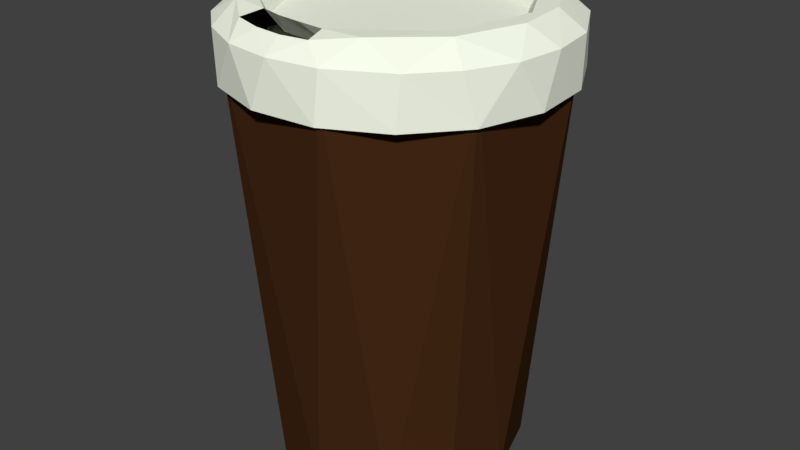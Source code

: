 # Source: KahveBardagiblend.blend  (saved by Blender 2.79.0; exported with 4.5.12 LTS)
import bpy
from mathutils import Matrix  # noqa: F401  (used for matrix-valued properties, if any)

bpy.ops.wm.read_factory_settings(use_empty=True)
scene = bpy.context.scene
scene.name = 'Scene'

# ---- collections
col_collection_1 = bpy.data.collections.new('Collection 1'); scene.collection.children.link(col_collection_1)

# ---- materials (node trees are filled in below, after node groups)
mat_material_001 = bpy.data.materials.new('Material.001')
mat_material_001.alpha_threshold = 0.0
mat_material_001.use_transparent_shadow = False
mat_material_001.diffuse_color = (0.9525, 1.0, 0.8523, 1.0)
mat_material_001.roughness = 0.5
mat_material_002 = bpy.data.materials.new('Material.002')
mat_material_002.alpha_threshold = 0.0
mat_material_002.use_transparent_shadow = False
mat_material_002.diffuse_color = (0.05951, 0.02217, 0.008023, 1.0)
mat_material_002.roughness = 0.5

# ---- material node trees

# ---- world
world_world = bpy.data.worlds.new('World'); scene.world = world_world
world_world.color = (0.05088, 0.05088, 0.05088)
world_world.use_sun_shadow = False
world_world.sun_shadow_jitter_overblur = 0.0
world_world.cycles.sampling_method = 'MANUAL'

# ---- meshes
me_cylinder_001 = bpy.data.meshes.new('Cylinder.001')
me_cylinder_001.from_pydata([(-1.379e-07, 0.6856, 0.5602), (-4.097e-08, 0.8958, 0.7647), (0.1338, 0.6724, 0.5602), (0.1748, 0.8786, 0.7647), (0.2624, 0.6334, 0.5602), (0.3428, 0.8276, 0.7647), (0.3809, 0.5701, 0.5602), (0.4977, 0.7448, 0.7647), (0.4848, 0.4848, 0.5602), (0.6334, 0.6334, 0.7647), (0.5701, 0.3809, 0.5602), (0.7448, 0.4977, 0.7647), (0.6334, 0.2624, 0.5602), (0.8276, 0.3428, 0.7647), (0.6724, 0.1338, 0.5602), (0.8786, 0.1748, 0.7647), (0.6856, 2.32e-08, 0.5602), (0.8958, 5.931e-08, 0.7647), (0.6724, -0.1338, 0.5602), (0.8786, -0.1748, 0.7647), (0.6334, -0.2624, 0.5602), (0.8276, -0.3428, 0.7647), (0.5701, -0.3809, 0.5602), (0.7448, -0.4977, 0.7647), (0.4848, -0.4848, 0.5602), (0.6334, -0.6334, 0.7647), (0.3809, -0.5701, 0.5602), (0.4977, -0.7448, 0.7647), (0.2624, -0.6334, 0.5602), (0.3428, -0.8276, 0.7647), (0.1338, -0.6724, 0.5602), (0.1748, -0.8786, 0.7647), (-2.146e-07, -0.6856, 0.5602), (-2.933e-07, -0.8958, 0.7647), (-0.1338, -0.6724, 0.5602), (-0.1748, -0.8786, 0.7647), (-0.2624, -0.6334, 0.5602), (-0.3428, -0.8276, 0.7647), (-0.3809, -0.5701, 0.5602), (-0.4977, -0.7448, 0.7647), (-0.4848, -0.4848, 0.5602), (-0.6334, -0.6334, 0.7647), (-0.5701, -0.3809, 0.5602), (-0.7448, -0.4977, 0.7647), (-0.6334, -0.2624, 0.5602), (-0.8276, -0.3428, 0.7647), (-0.6724, -0.1338, 0.5602), (-0.8786, -0.1748, 0.7647), (-0.6856, 6.4e-07, 0.5602), (-0.8958, 8.723e-07, 0.7647), (-0.6724, 0.1338, 0.5602), (-0.8786, 0.1748, 0.7647), (-0.6334, 0.2624, 0.5602), (-0.8276, 0.3428, 0.7647), (-0.5701, 0.3809, 0.5602), (-0.7448, 0.4977, 0.7647), (-0.4848, 0.4848, 0.5602), (-0.6334, 0.6334, 0.7647), (-0.3809, 0.5701, 0.5602), (-0.4977, 0.7448, 0.7647), (-0.2624, 0.6334, 0.5602), (-0.3428, 0.8276, 0.7647), (-0.1338, 0.6724, 0.5602), (-0.1748, 0.8786, 0.7647), (0.1951, 0.9808, 0.8535), (0.0, 1.0, 0.8535), (0.3827, 0.9239, 0.8535), (0.5556, 0.8315, 0.8535), (0.7071, 0.7071, 0.8535), (0.8315, 0.5556, 0.8535), (0.9239, 0.3827, 0.8535), (0.9808, 0.1951, 0.8535), (1.0, 7.55e-08, 0.8535), (0.9808, -0.1951, 0.8535), (0.9239, -0.3827, 0.8535), (0.8315, -0.5556, 0.8535), (0.7071, -0.7071, 0.8535), (0.5556, -0.8315, 0.8535), (0.3827, -0.9239, 0.8535), (0.1951, -0.9808, 0.8535), (-3.258e-07, -1.0, 0.8535), (-0.1951, -0.9808, 0.8535), (-0.3827, -0.9239, 0.8535), (-0.5556, -0.8315, 0.8535), (-0.7071, -0.7071, 0.8535), (-0.8315, -0.5556, 0.8535), (-0.9239, -0.3827, 0.8535), (-0.9808, -0.1951, 0.8535), (-1.0, 9.656e-07, 0.8535), (-0.9808, 0.1951, 0.8535), (-0.9239, 0.3827, 0.8535), (-0.8315, 0.5556, 0.8535), (-0.7071, 0.7071, 0.8535), (-0.5556, 0.8315, 0.8535), (-0.3827, 0.9239, 0.8535), (-0.1951, 0.9808, 0.8535), (0.1799, 0.9045, 0.8536), (-2.968e-08, 0.9223, 0.8536), (0.3529, 0.8521, 0.8536), (0.5124, 0.7668, 0.8536), (0.6521, 0.6521, 0.8536), (0.7668, 0.5124, 0.8536), (0.8521, 0.3529, 0.8536), (0.9045, 0.1799, 0.8536), (0.9223, 6.357e-08, 0.8536), (0.9045, -0.1799, 0.8536), (0.8521, -0.3529, 0.8536), (0.7668, -0.5124, 0.8536), (0.6521, -0.6521, 0.8536), (0.5124, -0.7668, 0.8536), (0.3529, -0.8521, 0.8536), (0.1799, -0.9045, 0.8536), (-3.02e-07, -0.9223, 0.8536), (-0.1799, -0.9045, 0.8536), (-0.3529, -0.8521, 0.8536), (-0.5124, -0.7668, 0.8536), (-0.6521, -0.6521, 0.8536), (-0.7668, -0.5124, 0.8536), (-0.8521, -0.3529, 0.8536), (-0.9045, -0.1799, 0.8536), (-0.9223, 8.946e-07, 0.8536), (-0.9045, 0.1799, 0.8536), (-0.8521, 0.3529, 0.8536), (-0.7668, 0.5124, 0.8536), (-0.6521, 0.6521, 0.8536), (-0.5124, 0.7668, 0.8536), (-0.3529, 0.8521, 0.8536), (-0.1799, 0.9045, 0.8536), (-1.55e-08, 0.9588, 0.5264), (0.1871, 0.9404, 0.5264), (0.3669, 0.8858, 0.5264), (0.5327, 0.7972, 0.5264), (0.678, 0.678, 0.5264), (0.7972, 0.5327, 0.5264), (0.8858, 0.3669, 0.5264), (0.9404, 0.1871, 0.5264), (0.9588, 6.934e-08, 0.5264), (0.9404, -0.1871, 0.5264), (0.8858, -0.3669, 0.5264), (0.7972, -0.5327, 0.5264), (0.678, -0.678, 0.5264), (0.5327, -0.7972, 0.5264), (0.3669, -0.8858, 0.5264), (0.1871, -0.9404, 0.5264), (-3.131e-07, -0.9588, 0.5264), (-0.1871, -0.9404, 0.5264), (-0.3669, -0.8858, 0.5264), (-0.5327, -0.7972, 0.5264), (-0.678, -0.678, 0.5264), (-0.7972, -0.5327, 0.5264), (-0.8858, -0.3669, 0.5264), (-0.9404, -0.1871, 0.5264), (-0.9588, 9.276e-07, 0.5264), (-0.9404, 0.1871, 0.5264), (-0.8858, 0.3669, 0.5264), (-0.7972, 0.5327, 0.5264), (-0.678, 0.678, 0.5264), (-0.5327, 0.7972, 0.5264), (-0.3669, 0.8858, 0.5264), (-0.1871, 0.9404, 0.5264), (0.3263, 0.7878, 0.4416), (0.4966, 0.7433, 0.475), (0.6321, 0.6321, 0.475), (0.7433, 0.4966, 0.475), (0.8259, 0.3421, 0.475), (0.8767, 0.1744, 0.475), (0.8939, 6.005e-08, 0.475), (0.8767, -0.1744, 0.475), (0.8259, -0.3421, 0.475), (0.7433, -0.4966, 0.475), (0.6321, -0.6321, 0.475), (0.4966, -0.7433, 0.475), (0.3421, -0.8259, 0.475), (0.1744, -0.8767, 0.475), (-2.957e-07, -0.8939, 0.475), (-0.1744, -0.8767, 0.475), (-0.3421, -0.8259, 0.475), (-0.4966, -0.7433, 0.475), (-0.6321, -0.6321, 0.475), (-0.7433, -0.4966, 0.475), (-0.8259, -0.3421, 0.475), (-0.8767, -0.1744, 0.475), (-0.8939, 8.758e-07, 0.475), (-0.8767, 0.1744, 0.475), (-0.8259, 0.3421, 0.475), (-0.7433, 0.4966, 0.475), (-0.6321, 0.6321, 0.475), (-0.4966, 0.7433, 0.475), (-0.3421, 0.8259, 0.475), (-0.1664, 0.8363, 0.4416), (-9.785e-08, 0.7631, 0.4418), (0.1489, 0.7484, 0.4418), (0.292, 0.705, 0.4418), (0.4239, 0.6345, 0.4418), (0.5396, 0.5396, 0.4418), (0.6345, 0.4239, 0.4418), (0.705, 0.292, 0.4418), (0.7484, 0.1489, 0.4418), (0.7631, 3.712e-08, 0.4418), (0.7484, -0.1489, 0.4418), (0.705, -0.292, 0.4418), (0.6345, -0.4239, 0.4418), (0.5396, -0.5396, 0.4418), (0.4239, -0.6345, 0.4418), (0.292, -0.705, 0.4418), (0.1489, -0.7484, 0.4418), (-2.474e-07, -0.7631, 0.4418), (-0.1489, -0.7484, 0.4418), (-0.292, -0.705, 0.4418), (-0.4239, -0.6345, 0.4418), (-0.5396, -0.5396, 0.4418), (-0.6345, -0.4239, 0.4418), (-0.705, -0.292, 0.4418), (-0.7484, -0.1489, 0.4418), (-0.7631, 7.334e-07, 0.4418), (-0.7484, 0.1489, 0.4418), (-0.705, 0.292, 0.4418), (-0.6345, 0.4239, 0.4418), (-0.5396, 0.5396, 0.4418), (-0.4239, 0.6345, 0.4418), (-0.292, 0.705, 0.4418), (-0.1489, 0.7484, 0.4418), (0.0, 1.0, 0.5598), (0.1951, 0.9808, 0.5598), (0.3827, 0.9239, 0.5598), (0.5556, 0.8315, 0.5598), (0.7071, 0.7071, 0.5598), (0.8315, 0.5556, 0.5598), (0.9239, 0.3827, 0.5598), (0.9808, 0.1951, 0.5598), (1.0, 7.55e-08, 0.5598), (0.9808, -0.1951, 0.5598), (0.9239, -0.3827, 0.5598), (0.8315, -0.5556, 0.5598), (0.7071, -0.7071, 0.5598), (0.5556, -0.8315, 0.5598), (0.3827, -0.9239, 0.5598), (0.1951, -0.9808, 0.5598), (-3.258e-07, -1.0, 0.5598), (-0.1951, -0.9808, 0.5598), (-0.3827, -0.9239, 0.5598), (-0.5556, -0.8315, 0.5598), (-0.7071, -0.7071, 0.5598), (-0.8315, -0.5556, 0.5598), (-0.9239, -0.3827, 0.5598), (-0.9808, -0.1951, 0.5598), (-1.0, 9.656e-07, 0.5598), (-0.9808, 0.1951, 0.5598), (-0.9239, 0.3827, 0.5598), (-0.8315, 0.5556, 0.5598), (-0.7071, 0.7071, 0.5598), (-0.5556, 0.8315, 0.5598), (-0.3827, 0.9239, 0.5598), (-0.1951, 0.9808, 0.5598), (-3.735e-08, 0.8939, 0.475), (0.1744, 0.8767, 0.475), (0.3421, 0.8259, 0.475), (0.4738, 0.709, 0.4416), (0.603, 0.603, 0.4416), (0.709, 0.4738, 0.4416), (0.7878, 0.3263, 0.4416), (0.8363, 0.1664, 0.4416), (0.8527, 5.29e-08, 0.4416), (0.8363, -0.1664, 0.4416), (0.7878, -0.3263, 0.4416), (0.709, -0.4738, 0.4416), (0.603, -0.603, 0.4416), (0.4738, -0.709, 0.4416), (0.3263, -0.7878, 0.4416), (0.1664, -0.8363, 0.4416), (-2.806e-07, -0.8527, 0.4416), (-0.1664, -0.8363, 0.4416), (-0.3263, -0.7878, 0.4416), (-0.4738, -0.709, 0.4416), (-0.603, -0.603, 0.4416), (-0.709, -0.4738, 0.4416), (-0.7878, -0.3263, 0.4416), (-0.8363, -0.1664, 0.4416), (-0.8527, 8.311e-07, 0.4416), (-0.8363, 0.1664, 0.4416), (-0.7878, 0.3263, 0.4416), (-0.709, 0.4738, 0.4416), (-0.603, 0.603, 0.4416), (-0.4738, 0.709, 0.4416), (-0.3263, 0.7878, 0.4416), (-0.1744, 0.8767, 0.475)], [], [(222, 65, 64, 223), (223, 64, 66, 224), (224, 66, 67, 225), (225, 67, 68, 226), (226, 68, 69, 227), (227, 69, 70, 228), (228, 70, 71, 229), (229, 71, 72, 230), (230, 72, 73, 231), (231, 73, 74, 232), (232, 74, 75, 233), (233, 75, 76, 234), (234, 76, 77, 235), (235, 77, 78, 236), (236, 78, 79, 237), (237, 79, 80, 238), (238, 80, 81, 239), (239, 81, 82, 240), (240, 82, 83, 241), (241, 83, 84, 242), (242, 84, 85, 243), (243, 85, 86, 244), (244, 86, 87, 245), (245, 87, 88, 246), (246, 88, 89, 247), (247, 89, 90, 248), (248, 90, 91, 249), (249, 91, 92, 250), (250, 92, 93, 251), (251, 93, 94, 252), (3, 1, 63, 61, 59, 57, 55, 53, 51, 49, 47, 45, 43, 41, 39, 37, 35, 33, 31, 29, 27, 25, 23, 21, 19, 17, 15, 13, 11, 9, 7, 5), (252, 94, 95, 253), (253, 95, 65, 222), (0, 2, 4, 6, 8, 10, 12, 14, 16, 18, 20, 22, 24, 26, 28, 30, 32, 34, 36, 38, 40, 42, 44, 46, 48, 50, 52, 54, 56, 58, 60, 62), (97, 96, 64, 65), (96, 98, 66, 64), (98, 99, 67, 66), (99, 100, 68, 67), (100, 101, 69, 68), (101, 102, 70, 69), (102, 103, 71, 70), (103, 104, 72, 71), (104, 105, 73, 72), (105, 106, 74, 73), (106, 107, 75, 74), (107, 108, 76, 75), (108, 109, 77, 76), (109, 110, 78, 77), (110, 111, 79, 78), (111, 112, 80, 79), (112, 113, 81, 80), (113, 114, 82, 81), (114, 115, 83, 82), (115, 116, 84, 83), (116, 117, 85, 84), (117, 118, 86, 85), (118, 119, 87, 86), (119, 120, 88, 87), (120, 121, 89, 88), (121, 122, 90, 89), (122, 123, 91, 90), (123, 124, 92, 91), (124, 125, 93, 92), (125, 126, 94, 93), (126, 127, 95, 94), (127, 97, 65, 95), (1, 3, 96, 97), (3, 5, 98, 96), (5, 7, 99, 98), (7, 9, 100, 99), (9, 11, 101, 100), (11, 13, 102, 101), (13, 15, 103, 102), (15, 17, 104, 103), (17, 19, 105, 104), (19, 21, 106, 105), (21, 23, 107, 106), (23, 25, 108, 107), (25, 27, 109, 108), (27, 29, 110, 109), (29, 31, 111, 110), (31, 33, 112, 111), (33, 35, 113, 112), (35, 37, 114, 113), (37, 39, 115, 114), (39, 41, 116, 115), (41, 43, 117, 116), (43, 45, 118, 117), (45, 47, 119, 118), (47, 49, 120, 119), (49, 51, 121, 120), (51, 53, 122, 121), (53, 55, 123, 122), (55, 57, 124, 123), (57, 59, 125, 124), (59, 61, 126, 125), (61, 63, 127, 126), (63, 1, 97, 127), (255, 254, 128, 129), (256, 255, 129, 130), (161, 256, 130, 131), (162, 161, 131, 132), (163, 162, 132, 133), (164, 163, 133, 134), (165, 164, 134, 135), (166, 165, 135, 136), (167, 166, 136, 137), (168, 167, 137, 138), (169, 168, 138, 139), (170, 169, 139, 140), (171, 170, 140, 141), (172, 171, 141, 142), (173, 172, 142, 143), (174, 173, 143, 144), (175, 174, 144, 145), (176, 175, 145, 146), (177, 176, 146, 147), (178, 177, 147, 148), (179, 178, 148, 149), (180, 179, 149, 150), (181, 180, 150, 151), (182, 181, 151, 152), (183, 182, 152, 153), (184, 183, 153, 154), (185, 184, 154, 155), (186, 185, 155, 156), (187, 186, 156, 157), (188, 187, 157, 158), (285, 188, 158, 159), (254, 285, 159, 128), (193, 192, 160, 257), (194, 193, 257, 258), (195, 194, 258, 259), (196, 195, 259, 260), (197, 196, 260, 261), (198, 197, 261, 262), (199, 198, 262, 263), (200, 199, 263, 264), (201, 200, 264, 265), (202, 201, 265, 266), (203, 202, 266, 267), (204, 203, 267, 268), (205, 204, 268, 269), (206, 205, 269, 270), (207, 206, 270, 271), (208, 207, 271, 272), (209, 208, 272, 273), (210, 209, 273, 274), (211, 210, 274, 275), (212, 211, 275, 276), (213, 212, 276, 277), (214, 213, 277, 278), (215, 214, 278, 279), (216, 215, 279, 280), (217, 216, 280, 281), (218, 217, 281, 282), (219, 218, 282, 283), (220, 219, 283, 284), (221, 220, 284, 189), (2, 0, 190, 191), (4, 2, 191, 192), (6, 4, 192, 193), (8, 6, 193, 194), (10, 8, 194, 195), (12, 10, 195, 196), (14, 12, 196, 197), (16, 14, 197, 198), (18, 16, 198, 199), (20, 18, 199, 200), (22, 20, 200, 201), (24, 22, 201, 202), (26, 24, 202, 203), (28, 26, 203, 204), (30, 28, 204, 205), (32, 30, 205, 206), (34, 32, 206, 207), (36, 34, 207, 208), (38, 36, 208, 209), (40, 38, 209, 210), (42, 40, 210, 211), (44, 42, 211, 212), (46, 44, 212, 213), (48, 46, 213, 214), (50, 48, 214, 215), (52, 50, 215, 216), (54, 52, 216, 217), (56, 54, 217, 218), (58, 56, 218, 219), (60, 58, 219, 220), (62, 60, 220, 221), (0, 62, 221, 190), (129, 128, 222, 223), (130, 129, 223, 224), (131, 130, 224, 225), (132, 131, 225, 226), (133, 132, 226, 227), (134, 133, 227, 228), (135, 134, 228, 229), (136, 135, 229, 230), (137, 136, 230, 231), (138, 137, 231, 232), (139, 138, 232, 233), (140, 139, 233, 234), (141, 140, 234, 235), (142, 141, 235, 236), (143, 142, 236, 237), (144, 143, 237, 238), (145, 144, 238, 239), (146, 145, 239, 240), (147, 146, 240, 241), (148, 147, 241, 242), (149, 148, 242, 243), (150, 149, 243, 244), (151, 150, 244, 245), (152, 151, 245, 246), (153, 152, 246, 247), (154, 153, 247, 248), (155, 154, 248, 249), (156, 155, 249, 250), (157, 156, 250, 251), (158, 157, 251, 252), (159, 158, 252, 253), (128, 159, 253, 222), (256, 161, 257, 160), (161, 162, 258, 257), (162, 163, 259, 258), (163, 164, 260, 259), (164, 165, 261, 260), (165, 166, 262, 261), (166, 167, 263, 262), (167, 168, 264, 263), (168, 169, 265, 264), (169, 170, 266, 265), (170, 171, 267, 266), (171, 172, 268, 267), (172, 173, 269, 268), (173, 174, 270, 269), (174, 175, 271, 270), (175, 176, 272, 271), (176, 177, 273, 272), (177, 178, 274, 273), (178, 179, 275, 274), (179, 180, 276, 275), (180, 181, 277, 276), (181, 182, 278, 277), (182, 183, 279, 278), (183, 184, 280, 279), (184, 185, 281, 280), (185, 186, 282, 281), (186, 187, 283, 282), (187, 188, 284, 283), (188, 285, 189, 284)])
me_cylinder_001.materials.append(mat_material_001)
me_cylinder_001.use_remesh_preserve_volume = False
me_cylinder_001.use_remesh_preserve_attributes = False
me_cylinder_001.use_mirror_vertex_groups = False
me_cylinder_001.update()
me_cylinder = bpy.data.meshes.new('Cylinder')
me_cylinder.from_pydata([(-2.79e-08, 0.4494, -0.8275), (-3.06e-08, 0.6116, -0.1799), (0.08766, 0.4407, -0.8275), (0.1193, 0.5998, -0.1799), (0.172, 0.4151, -0.8275), (0.234, 0.565, -0.1799), (0.2496, 0.3736, -0.8275), (0.3398, 0.5085, -0.1799), (0.3177, 0.3177, -0.8275), (0.4324, 0.4324, -0.1799), (0.3736, 0.2496, -0.8275), (0.5085, 0.3398, -0.1799), (0.4151, 0.172, -0.8275), (0.565, 0.234, -0.1799), (0.4407, 0.08766, -0.8275), (0.5998, 0.1193, -0.1799), (0.4494, 1.455e-07, -0.8275), (0.6116, 7.44e-08, -0.1799), (0.4407, -0.08766, -0.8275), (0.5998, -0.1193, -0.1799), (0.4151, -0.172, -0.8275), (0.565, -0.234, -0.1799), (0.3736, -0.2496, -0.8275), (0.5085, -0.3398, -0.1799), (0.3177, -0.3177, -0.8275), (0.4324, -0.4324, -0.1799), (0.2496, -0.3736, -0.8275), (0.3398, -0.5085, -0.1799), (0.172, -0.4151, -0.8275), (0.234, -0.565, -0.1799), (0.08766, -0.4407, -0.8275), (0.1193, -0.5998, -0.1799), (-9.635e-08, -0.4494, -0.8275), (-1.746e-07, -0.6116, -0.1799), (-0.08766, -0.4407, -0.8275), (-0.1193, -0.5998, -0.1799), (-0.172, -0.4151, -0.8275), (-0.234, -0.565, -0.1799), (-0.2496, -0.3736, -0.8275), (-0.3398, -0.5085, -0.1799), (-0.3177, -0.3177, -0.8275), (-0.4324, -0.4324, -0.1799), (-0.3736, -0.2496, -0.8275), (-0.5085, -0.3398, -0.1799), (-0.4151, -0.172, -0.8275), (-0.565, -0.234, -0.1799), (-0.4407, -0.08766, -0.8275), (-0.5998, -0.1193, -0.1799), (-0.4494, 5.313e-07, -0.8275), (-0.6116, 6.531e-07, -0.1799), (-0.4407, 0.08767, -0.8275), (-0.5998, 0.1193, -0.1799), (-0.4151, 0.172, -0.8275), (-0.565, 0.234, -0.1799), (-0.3736, 0.2496, -0.8275), (-0.5085, 0.3398, -0.1799), (-0.3177, 0.3177, -0.8275), (-0.4324, 0.4324, -0.1799), (-0.2496, 0.3736, -0.8275), (-0.3398, 0.5085, -0.1799), (-0.172, 0.4151, -0.8275), (-0.234, 0.565, -0.1799), (-0.08766, 0.4407, -0.8275), (-0.1193, 0.5998, -0.1799), (2.508e-08, 0.7888, -1.0), (0.1539, 0.7737, -1.0), (0.3019, 0.7288, -1.0), (0.4382, 0.6559, -1.0), (0.5578, 0.5578, -1.0), (0.6559, 0.4382, -1.0), (0.7288, 0.3019, -1.0), (0.7737, 0.1539, -1.0), (0.7888, 1.197e-07, -1.0), (0.7737, -0.1539, -1.0), (0.7288, -0.3019, -1.0), (0.6559, -0.4382, -1.0), (0.5578, -0.5578, -1.0), (0.4382, -0.6559, -1.0), (0.3019, -0.7288, -1.0), (0.1539, -0.7737, -1.0), (-2.32e-07, -0.7888, -1.0), (-0.1539, -0.7737, -1.0), (-0.3019, -0.7288, -1.0), (-0.4382, -0.6559, -1.0), (-0.5578, -0.5578, -1.0), (-0.6559, -0.4382, -1.0), (-0.7288, -0.3019, -1.0), (-0.7737, -0.1539, -1.0), (-0.7888, 8.219e-07, -1.0), (-0.7737, 0.1539, -1.0), (-0.7288, 0.3019, -1.0), (-0.6559, 0.4382, -1.0), (-0.5578, 0.5578, -1.0), (-0.4382, 0.6559, -1.0), (-0.3019, 0.7288, -1.0), (-0.1539, 0.7737, -1.0), (0.1951, 0.9808, 1.67), (0.0, 1.0, 1.67), (0.3827, 0.9239, 1.67), (0.5556, 0.8315, 1.67), (0.7071, 0.7071, 1.67), (0.8315, 0.5556, 1.67), (0.9239, 0.3827, 1.67), (0.9808, 0.1951, 1.67), (1.0, 7.55e-08, 1.67), (0.9808, -0.1951, 1.67), (0.9239, -0.3827, 1.67), (0.8315, -0.5556, 1.67), (0.7071, -0.7071, 1.67), (0.5556, -0.8315, 1.67), (0.3827, -0.9239, 1.67), (0.1951, -0.9808, 1.67), (-3.258e-07, -1.0, 1.67), (-0.1951, -0.9808, 1.67), (-0.3827, -0.9239, 1.67), (-0.5556, -0.8315, 1.67), (-0.7071, -0.7071, 1.67), (-0.8315, -0.5556, 1.67), (-0.9239, -0.3827, 1.67), (-0.9808, -0.1951, 1.67), (-1.0, 9.656e-07, 1.67), (-0.9808, 0.1951, 1.67), (-0.9239, 0.3827, 1.67), (-0.8315, 0.5556, 1.67), (-0.7071, 0.7071, 1.67), (-0.5556, 0.8315, 1.67), (-0.3827, 0.9239, 1.67), (-0.1951, 0.9808, 1.67), (0.17, 0.8546, 1.67), (-4.913e-08, 0.8713, 1.67), (0.3334, 0.805, 1.67), (0.4841, 0.7245, 1.67), (0.6161, 0.6161, 1.67), (0.7245, 0.4841, 1.67), (0.805, 0.3334, 1.67), (0.8546, 0.17, 1.67), (0.8713, 5.575e-08, 1.67), (0.8546, -0.17, 1.67), (0.805, -0.3334, 1.67), (0.7245, -0.4841, 1.67), (0.6161, -0.6161, 1.67), (0.4841, -0.7245, 1.67), (0.3334, -0.805, 1.67), (0.17, -0.8546, 1.67), (-2.863e-07, -0.8713, 1.67), (-0.17, -0.8546, 1.67), (-0.3334, -0.805, 1.67), (-0.4841, -0.7245, 1.67), (-0.6161, -0.6161, 1.67), (-0.7245, -0.4841, 1.67), (-0.805, -0.3334, 1.67), (-0.8546, -0.17, 1.67), (-0.8713, 8.481e-07, 1.67), (-0.8546, 0.17, 1.67), (-0.805, 0.3334, 1.67), (-0.7245, 0.4841, 1.67), (-0.6161, 0.6161, 1.67), (-0.4841, 0.7245, 1.67), (-0.3334, 0.805, 1.67), (-0.17, 0.8546, 1.67)], [], [(64, 97, 96, 65), (65, 96, 98, 66), (66, 98, 99, 67), (67, 99, 100, 68), (68, 100, 101, 69), (69, 101, 102, 70), (70, 102, 103, 71), (71, 103, 104, 72), (72, 104, 105, 73), (73, 105, 106, 74), (74, 106, 107, 75), (75, 107, 108, 76), (76, 108, 109, 77), (77, 109, 110, 78), (78, 110, 111, 79), (79, 111, 112, 80), (80, 112, 113, 81), (81, 113, 114, 82), (82, 114, 115, 83), (83, 115, 116, 84), (84, 116, 117, 85), (85, 117, 118, 86), (86, 118, 119, 87), (87, 119, 120, 88), (88, 120, 121, 89), (89, 121, 122, 90), (90, 122, 123, 91), (91, 123, 124, 92), (92, 124, 125, 93), (93, 125, 126, 94), (3, 1, 63, 61, 59, 57, 55, 53, 51, 49, 47, 45, 43, 41, 39, 37, 35, 33, 31, 29, 27, 25, 23, 21, 19, 17, 15, 13, 11, 9, 7, 5), (94, 126, 127, 95), (95, 127, 97, 64), (0, 2, 4, 6, 8, 10, 12, 14, 16, 18, 20, 22, 24, 26, 28, 30, 32, 34, 36, 38, 40, 42, 44, 46, 48, 50, 52, 54, 56, 58, 60, 62), (2, 0, 64, 65), (4, 2, 65, 66), (6, 4, 66, 67), (8, 6, 67, 68), (10, 8, 68, 69), (12, 10, 69, 70), (14, 12, 70, 71), (16, 14, 71, 72), (18, 16, 72, 73), (20, 18, 73, 74), (22, 20, 74, 75), (24, 22, 75, 76), (26, 24, 76, 77), (28, 26, 77, 78), (30, 28, 78, 79), (32, 30, 79, 80), (34, 32, 80, 81), (36, 34, 81, 82), (38, 36, 82, 83), (40, 38, 83, 84), (42, 40, 84, 85), (44, 42, 85, 86), (46, 44, 86, 87), (48, 46, 87, 88), (50, 48, 88, 89), (52, 50, 89, 90), (54, 52, 90, 91), (56, 54, 91, 92), (58, 56, 92, 93), (60, 58, 93, 94), (62, 60, 94, 95), (0, 62, 95, 64), (129, 128, 96, 97), (128, 130, 98, 96), (130, 131, 99, 98), (131, 132, 100, 99), (132, 133, 101, 100), (133, 134, 102, 101), (134, 135, 103, 102), (135, 136, 104, 103), (136, 137, 105, 104), (137, 138, 106, 105), (138, 139, 107, 106), (139, 140, 108, 107), (140, 141, 109, 108), (141, 142, 110, 109), (142, 143, 111, 110), (143, 144, 112, 111), (144, 145, 113, 112), (145, 146, 114, 113), (146, 147, 115, 114), (147, 148, 116, 115), (148, 149, 117, 116), (149, 150, 118, 117), (150, 151, 119, 118), (151, 152, 120, 119), (152, 153, 121, 120), (153, 154, 122, 121), (154, 155, 123, 122), (155, 156, 124, 123), (156, 157, 125, 124), (157, 158, 126, 125), (158, 159, 127, 126), (159, 129, 97, 127), (1, 3, 128, 129), (3, 5, 130, 128), (5, 7, 131, 130), (7, 9, 132, 131), (9, 11, 133, 132), (11, 13, 134, 133), (13, 15, 135, 134), (15, 17, 136, 135), (17, 19, 137, 136), (19, 21, 138, 137), (21, 23, 139, 138), (23, 25, 140, 139), (25, 27, 141, 140), (27, 29, 142, 141), (29, 31, 143, 142), (31, 33, 144, 143), (33, 35, 145, 144), (35, 37, 146, 145), (37, 39, 147, 146), (39, 41, 148, 147), (41, 43, 149, 148), (43, 45, 150, 149), (45, 47, 151, 150), (47, 49, 152, 151), (49, 51, 153, 152), (51, 53, 154, 153), (53, 55, 155, 154), (55, 57, 156, 155), (57, 59, 157, 156), (59, 61, 158, 157), (61, 63, 159, 158), (63, 1, 129, 159)])
me_cylinder.materials.append(mat_material_002)
me_cylinder.use_remesh_preserve_volume = False
me_cylinder.use_remesh_preserve_attributes = False
me_cylinder.use_mirror_vertex_groups = False
me_cylinder.update()

# ---- objects
ob_cylinder_001 = bpy.data.objects.new('Cylinder.001', me_cylinder_001)
ob_cylinder = bpy.data.objects.new('Cylinder', me_cylinder)

# ---- transforms, parenting, visibility, modifiers, constraints
ob_cylinder_001.location = (-0.0004483, 0.001197, 0.4353)
ob_cylinder_001.scale = (-0.09411, -0.09411, -0.09411)
ob_cylinder_001.lineart.crease_threshold = 0.0
_m = ob_cylinder_001.modifiers.new('Decimate', 'DECIMATE')
_m.ratio = 0.3704
ob_cylinder.location = (0.0, 0.0, 0.2222)
ob_cylinder.scale = (0.09016, 0.09016, 0.09016)
ob_cylinder.lineart.crease_threshold = 0.0
_m = ob_cylinder.modifiers.new('Decimate', 'DECIMATE')
_m.ratio = 0.2361

# ---- collection membership
col_collection_1.objects.link(ob_cylinder_001)
col_collection_1.objects.link(ob_cylinder)

# ---- scene / render settings (as saved in the file)
scene.frame_start = 1; scene.frame_end = 250; scene.frame_set(1)
scene.render.engine = 'BLENDER_EEVEE_NEXT'
scene.render.resolution_percentage = 50
scene.render.dither_intensity = 0.0
scene.cycles.use_denoising = False
scene.cycles.samples = 128
scene.cycles.sampling_pattern = 'TABULATED_SOBOL'
scene.cycles.use_adaptive_sampling = False
scene.cycles.use_light_tree = False
scene.cycles.blur_glossy = 0.0
scene.cycles.sample_clamp_indirect = 0.0
scene.view_settings.view_transform = 'Standard'
bpy.context.view_layer.update()

# ---- added for rendering (the .blend has no active camera and no usable light): camera, sun
cam_auto = bpy.data.cameras.new('AutoCamera')
cam_auto.lens = 50.0
cam_auto.sensor_width = 36.0
cam_auto.clip_end = 1000.0
ob_auto_camera = bpy.data.objects.new('AutoCamera', cam_auto)
scene.collection.objects.link(ob_auto_camera)
ob_auto_camera.location = (0.345593, -0.41462, 0.539766)
ob_auto_camera.rotation_euler = (1.09748, -7.21219e-08, 0.694738)
scene.camera = ob_auto_camera
light_auto_sun = bpy.data.lights.new('AutoSun', 'SUN')
light_auto_sun.energy = 3.0
light_auto_sun.angle = 0.0523599
ob_auto_sun = bpy.data.objects.new('AutoSun', light_auto_sun)
scene.collection.objects.link(ob_auto_sun)
ob_auto_sun.rotation_euler = (0.872665, 0.174533, 0.523599)
bpy.context.view_layer.update()

